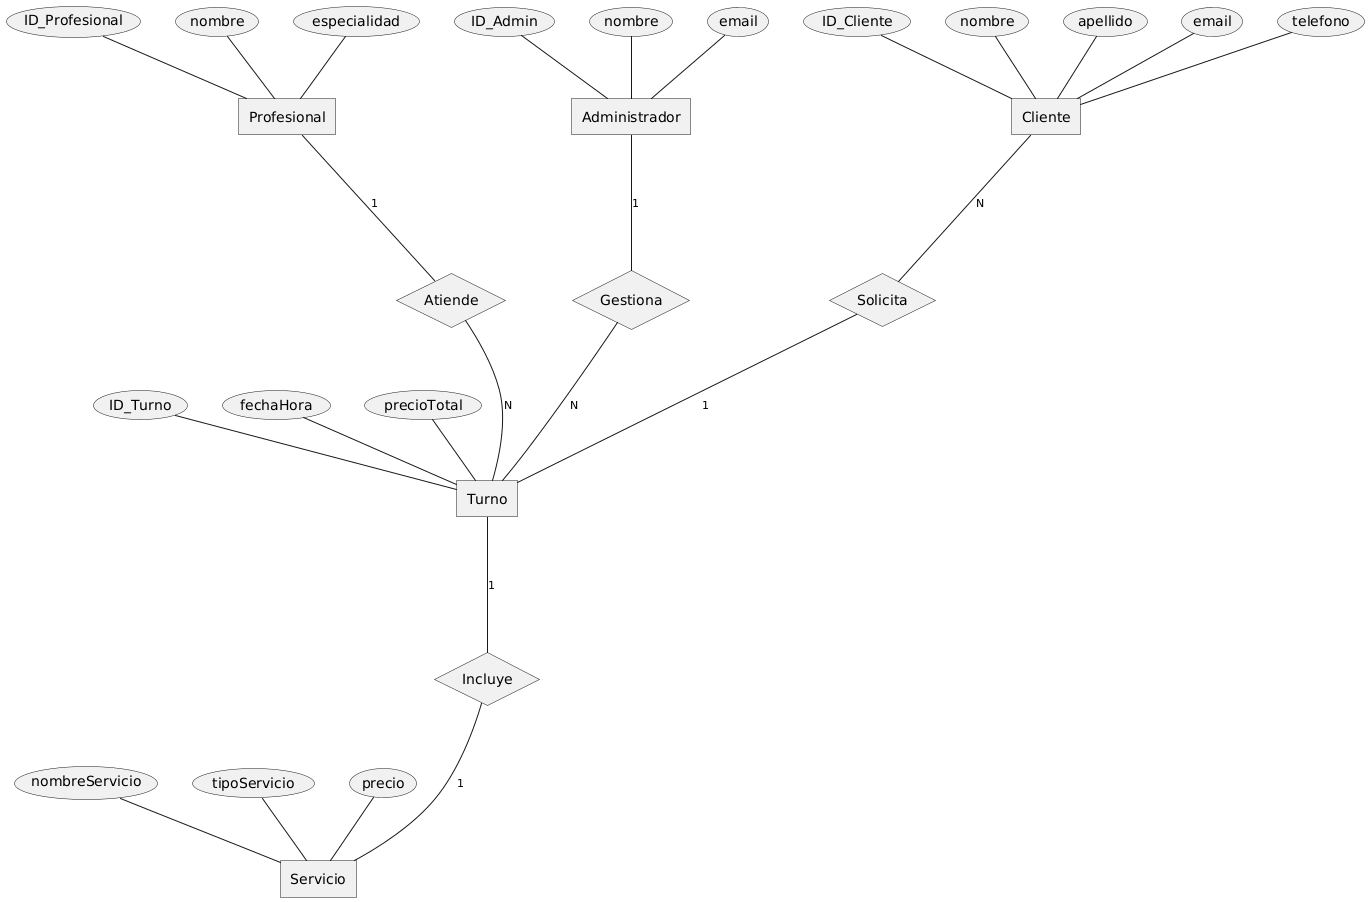

The diagram above was rendered by PlantUML. Its source (embedded in the PNG):
@startchen

' =====================
' Entidades
' =====================
entity Cliente {
  ID_Cliente
  nombre
  apellido
  email
  telefono
}

entity Turno {
  ID_Turno
  fechaHora
  precioTotal
}

entity Profesional {
  ID_Profesional
  nombre
  especialidad
}

entity Administrador {
  ID_Admin
  nombre
  email
}

entity Servicio {
  nombreServicio
  tipoServicio
  precio
}

' =====================
' Relaciones
' =====================
relationship Solicita {
}

relationship Atiende {
}

relationship Gestiona {
}

relationship Incluye {
}

' =====================
' Conexiones con cardinalidades
' =====================
Cliente -N- Solicita
Solicita -1- Turno

Profesional -1- Atiende
Atiende -N- Turno

Administrador -1- Gestiona
Gestiona -N- Turno

Turno -1- Incluye
Incluye -1- Servicio

@endchen